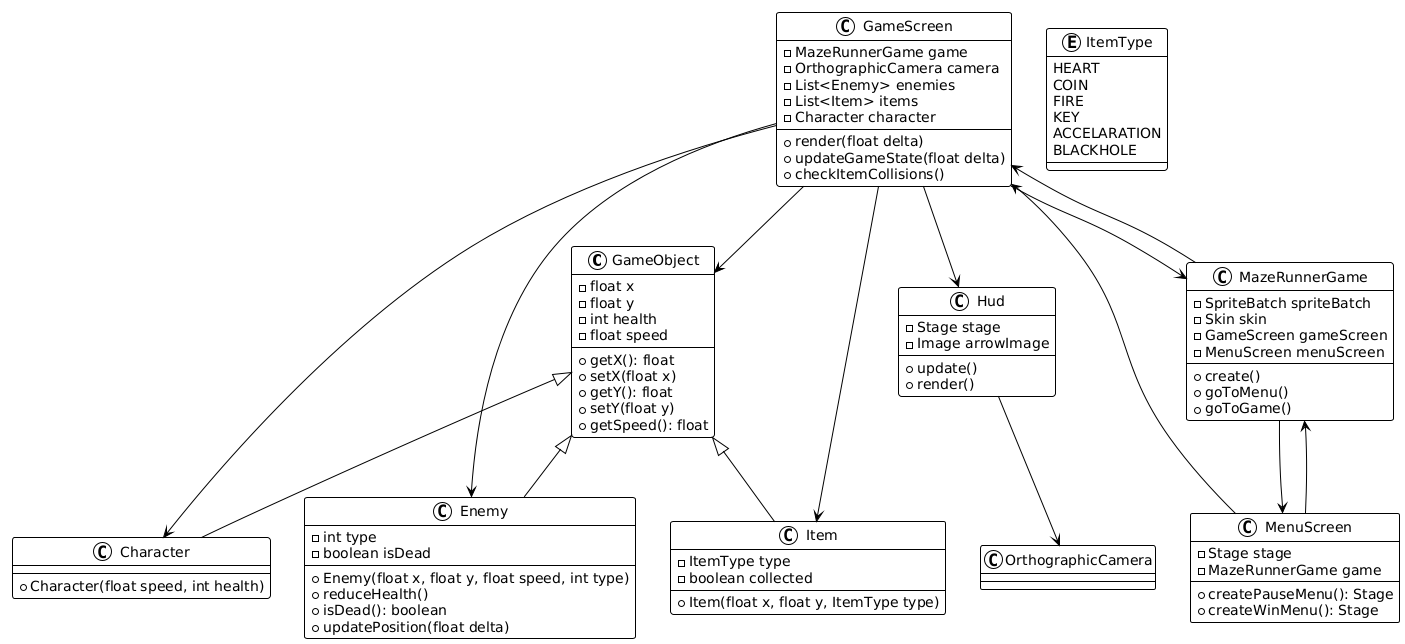

The diagram above was rendered by PlantUML. Its source (embedded in the PNG):
@startuml
!theme plain

class GameObject {
  -float x
  -float y
  -int health
  -float speed
  +getX(): float
  +setX(float x)
  +getY(): float
  +setY(float y)
  +getSpeed(): float
}

class Character {
  +Character(float speed, int health)
}

class Enemy {
  -int type
  -boolean isDead
  +Enemy(float x, float y, float speed, int type)
  +reduceHealth()
  +isDead(): boolean
  +updatePosition(float delta)
}

class Item {
  -ItemType type
  -boolean collected
  +Item(float x, float y, ItemType type)
}

enum ItemType {
  HEART
  COIN
  FIRE
  KEY
  ACCELARATION
  BLACKHOLE
}

class GameScreen {
  -MazeRunnerGame game
  -OrthographicCamera camera
  -List<Enemy> enemies
  -List<Item> items
  -Character character
  +render(float delta)
  +updateGameState(float delta)
  +checkItemCollisions()
}

class Hud {
  -Stage stage
  -Image arrowImage
  +update()
  +render()
}

class MazeRunnerGame {
  -SpriteBatch spriteBatch
  -Skin skin
  -GameScreen gameScreen
  -MenuScreen menuScreen
  +create()
  +goToMenu()
  +goToGame()
}

class MenuScreen {
  -Stage stage
  -MazeRunnerGame game
  +createPauseMenu(): Stage
  +createWinMenu(): Stage
}

GameObject <|-- Character
GameObject <|-- Enemy
GameObject <|-- Item

GameScreen --> MazeRunnerGame
GameScreen --> GameObject
GameScreen --> Character
GameScreen --> Enemy
GameScreen --> Item
GameScreen --> Hud

Hud --> OrthographicCamera

MazeRunnerGame --> GameScreen
MazeRunnerGame --> MenuScreen

MenuScreen --> MazeRunnerGame
MenuScreen --> GameScreen
@enduml